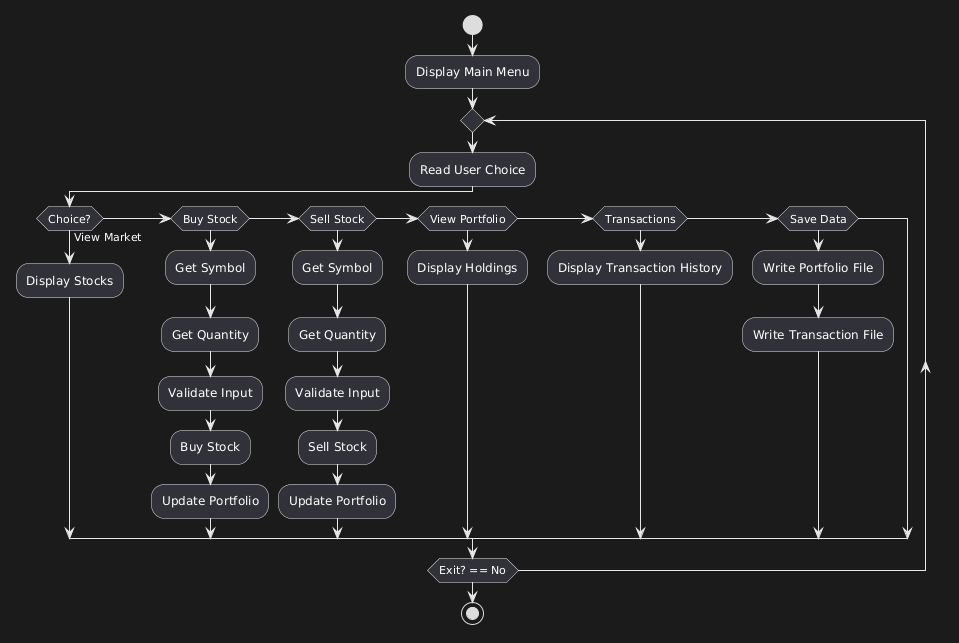

The diagram above was rendered by PlantUML. Its source (embedded in the PNG):
@startuml
start

:Display Main Menu;

repeat

:Read User Choice;

if (Choice?) then (View Market)

:Display Stocks;

elseif (Buy Stock)

:Get Symbol;
:Get Quantity;
:Validate Input;
:Buy Stock;
:Update Portfolio;

elseif (Sell Stock)

:Get Symbol;
:Get Quantity;
:Validate Input;
:Sell Stock;
:Update Portfolio;

elseif (View Portfolio)

:Display Holdings;

elseif (Transactions)

:Display Transaction History;

elseif (Save Data)

:Write Portfolio File;
:Write Transaction File;

endif

repeat while (Exit? == No)

stop
@enduml